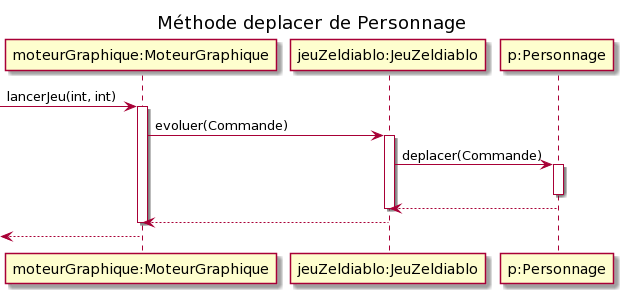

The diagram above was rendered by PlantUML. Its source (embedded in the PNG):
@startuml
title Méthode deplacer de Personnage
participant "moteurGraphique:MoteurGraphique" as mot
participant "jeuZeldiablo:JeuZeldiablo" as jeu

participant "p:Personnage" as pers

[-> mot : lancerJeu(int, int)
activate mot

mot -> jeu : evoluer(Commande)
activate jeu

jeu -> pers : deplacer(Commande)
activate pers

deactivate pers
jeu <-- pers 

deactivate jeu
mot <-- jeu

deactivate mot
[<-- mot
@enduml